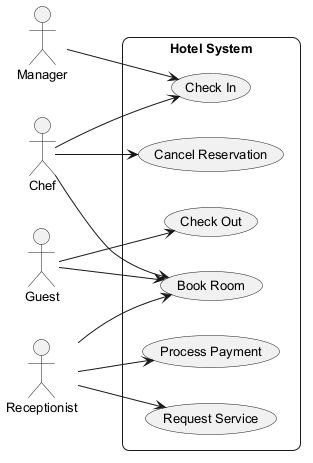

The diagram above was rendered by PlantUML. Its source (embedded in the PNG):
@startuml
skinparam backgroundColor #FFFFFF
skinparam roundCorner 15
skinparam defaultFontSize 13
left to right direction
actor "Guest" as G
actor "Manager" as M
actor "Chef" as C
actor "Receptionist" as R
rectangle "Hotel System" {
  usecase "Process Payment" as UC_ProcessPayment
  usecase "Check Out" as UC_CheckOut
  usecase "Book Room" as UC_BookRoom
  usecase "Check In" as UC_CheckIn
  usecase "Cancel Reservation" as UC_CancelReservation
  usecase "Request Service" as UC_RequestService
}
G --> UC_BookRoom
G --> UC_CheckOut
M --> UC_CheckIn
C --> UC_CancelReservation
C --> UC_BookRoom
C --> UC_CheckIn
R --> UC_RequestService
R --> UC_BookRoom
R --> UC_ProcessPayment
@enduml